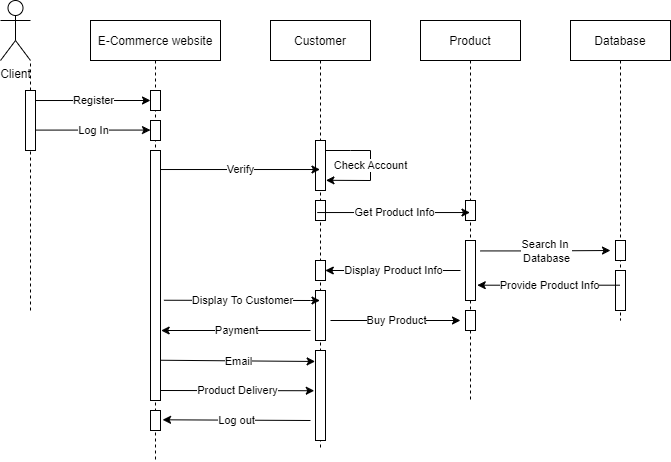

The diagram above was exported from draw.io. Its source (the exported page's mxGraphModel, read from the mxfile embedded in the PNG):
<mxGraphModel dx="618" dy="332" grid="1" gridSize="10" guides="1" tooltips="1" connect="1" arrows="1" fold="1" page="1" pageScale="1" pageWidth="850" pageHeight="1100" math="0" shadow="0">
  <root>
    <mxCell id="0" />
    <mxCell id="1" parent="0" />
    <mxCell id="3nuBFxr9cyL0pnOWT2aG-1" value="E-Commerce website" style="shape=umlLifeline;perimeter=lifelinePerimeter;container=1;collapsible=0;recursiveResize=0;rounded=0;shadow=0;strokeWidth=1;" parent="1" vertex="1">
      <mxGeometry x="120" y="80" width="130" height="440" as="geometry" />
    </mxCell>
    <mxCell id="VbbMZcrn7qR6DWVwkpUO-13" value="" style="points=[];perimeter=orthogonalPerimeter;rounded=0;shadow=0;strokeWidth=1;" vertex="1" parent="3nuBFxr9cyL0pnOWT2aG-1">
      <mxGeometry x="60" y="70" width="10" height="20" as="geometry" />
    </mxCell>
    <mxCell id="VbbMZcrn7qR6DWVwkpUO-14" value="" style="points=[];perimeter=orthogonalPerimeter;rounded=0;shadow=0;strokeWidth=1;" vertex="1" parent="3nuBFxr9cyL0pnOWT2aG-1">
      <mxGeometry x="60" y="100" width="10" height="20" as="geometry" />
    </mxCell>
    <mxCell id="VbbMZcrn7qR6DWVwkpUO-15" value="" style="points=[];perimeter=orthogonalPerimeter;rounded=0;shadow=0;strokeWidth=1;" vertex="1" parent="3nuBFxr9cyL0pnOWT2aG-1">
      <mxGeometry x="60" y="130" width="10" height="250" as="geometry" />
    </mxCell>
    <mxCell id="VbbMZcrn7qR6DWVwkpUO-18" value="" style="points=[];perimeter=orthogonalPerimeter;rounded=0;shadow=0;strokeWidth=1;" vertex="1" parent="3nuBFxr9cyL0pnOWT2aG-1">
      <mxGeometry x="60" y="390" width="10" height="20" as="geometry" />
    </mxCell>
    <mxCell id="VbbMZcrn7qR6DWVwkpUO-42" value="" style="endArrow=classic;html=1;rounded=0;exitX=1.426;exitY=0.062;exitDx=0;exitDy=0;exitPerimeter=0;" edge="1" parent="3nuBFxr9cyL0pnOWT2aG-1">
      <mxGeometry relative="1" as="geometry">
        <mxPoint x="-55.00000000000023" y="109.58999999999997" as="sourcePoint" />
        <mxPoint x="60" y="109.57" as="targetPoint" />
      </mxGeometry>
    </mxCell>
    <mxCell id="VbbMZcrn7qR6DWVwkpUO-43" value="Log In" style="edgeLabel;resizable=0;html=1;;align=center;verticalAlign=middle;" connectable="0" vertex="1" parent="VbbMZcrn7qR6DWVwkpUO-42">
      <mxGeometry relative="1" as="geometry" />
    </mxCell>
    <mxCell id="VbbMZcrn7qR6DWVwkpUO-51" value="" style="endArrow=classic;html=1;rounded=0;exitX=1.185;exitY=0.917;exitDx=0;exitDy=0;exitPerimeter=0;entryX=-0.125;entryY=0.447;entryDx=0;entryDy=0;entryPerimeter=0;" edge="1" parent="3nuBFxr9cyL0pnOWT2aG-1" target="VbbMZcrn7qR6DWVwkpUO-21">
      <mxGeometry relative="1" as="geometry">
        <mxPoint x="70.00000000000003" y="370" as="sourcePoint" />
        <mxPoint x="227.64999999999998" y="370" as="targetPoint" />
      </mxGeometry>
    </mxCell>
    <mxCell id="VbbMZcrn7qR6DWVwkpUO-52" value="Product Delivery" style="edgeLabel;resizable=0;html=1;;align=center;verticalAlign=middle;" connectable="0" vertex="1" parent="VbbMZcrn7qR6DWVwkpUO-51">
      <mxGeometry relative="1" as="geometry" />
    </mxCell>
    <mxCell id="3nuBFxr9cyL0pnOWT2aG-5" value="Customer" style="shape=umlLifeline;perimeter=lifelinePerimeter;container=1;collapsible=0;recursiveResize=0;rounded=0;shadow=0;strokeWidth=1;" parent="1" vertex="1">
      <mxGeometry x="300" y="80" width="100" height="430" as="geometry" />
    </mxCell>
    <mxCell id="3nuBFxr9cyL0pnOWT2aG-6" value="" style="points=[];perimeter=orthogonalPerimeter;rounded=0;shadow=0;strokeWidth=1;" parent="3nuBFxr9cyL0pnOWT2aG-5" vertex="1">
      <mxGeometry x="45" y="120" width="10" height="50" as="geometry" />
    </mxCell>
    <mxCell id="WDekBLNkls0qerSkB9iO-18" value="" style="points=[];perimeter=orthogonalPerimeter;rounded=0;shadow=0;strokeWidth=1;" parent="3nuBFxr9cyL0pnOWT2aG-5" vertex="1">
      <mxGeometry x="45" y="180" width="10" height="20" as="geometry" />
    </mxCell>
    <mxCell id="VbbMZcrn7qR6DWVwkpUO-19" value="" style="points=[];perimeter=orthogonalPerimeter;rounded=0;shadow=0;strokeWidth=1;" vertex="1" parent="3nuBFxr9cyL0pnOWT2aG-5">
      <mxGeometry x="45" y="240" width="10" height="20" as="geometry" />
    </mxCell>
    <mxCell id="VbbMZcrn7qR6DWVwkpUO-20" value="" style="points=[];perimeter=orthogonalPerimeter;rounded=0;shadow=0;strokeWidth=1;" vertex="1" parent="3nuBFxr9cyL0pnOWT2aG-5">
      <mxGeometry x="45" y="270" width="10" height="50" as="geometry" />
    </mxCell>
    <mxCell id="VbbMZcrn7qR6DWVwkpUO-21" value="" style="points=[];perimeter=orthogonalPerimeter;rounded=0;shadow=0;strokeWidth=1;" vertex="1" parent="3nuBFxr9cyL0pnOWT2aG-5">
      <mxGeometry x="45" y="330" width="10" height="90" as="geometry" />
    </mxCell>
    <mxCell id="VbbMZcrn7qR6DWVwkpUO-36" value="" style="endArrow=classic;html=1;rounded=0;entryX=1.045;entryY=0.796;entryDx=0;entryDy=0;entryPerimeter=0;exitX=0.999;exitY=0.2;exitDx=0;exitDy=0;exitPerimeter=0;" edge="1" parent="3nuBFxr9cyL0pnOWT2aG-5" source="3nuBFxr9cyL0pnOWT2aG-6" target="3nuBFxr9cyL0pnOWT2aG-6">
      <mxGeometry relative="1" as="geometry">
        <mxPoint x="55.00043478260875" y="140" as="sourcePoint" />
        <mxPoint x="165.37" y="140" as="targetPoint" />
        <Array as="points">
          <mxPoint x="80" y="130" />
          <mxPoint x="100" y="130" />
          <mxPoint x="100" y="160" />
        </Array>
      </mxGeometry>
    </mxCell>
    <mxCell id="VbbMZcrn7qR6DWVwkpUO-37" value="Check Account" style="edgeLabel;resizable=0;html=1;;align=center;verticalAlign=middle;" connectable="0" vertex="1" parent="VbbMZcrn7qR6DWVwkpUO-36">
      <mxGeometry relative="1" as="geometry" />
    </mxCell>
    <mxCell id="WDekBLNkls0qerSkB9iO-1" value="Product" style="shape=umlLifeline;perimeter=lifelinePerimeter;container=1;collapsible=0;recursiveResize=0;rounded=0;shadow=0;strokeWidth=1;" parent="1" vertex="1">
      <mxGeometry x="450" y="80" width="100" height="380" as="geometry" />
    </mxCell>
    <mxCell id="WDekBLNkls0qerSkB9iO-2" value="" style="points=[];perimeter=orthogonalPerimeter;rounded=0;shadow=0;strokeWidth=1;" parent="WDekBLNkls0qerSkB9iO-1" vertex="1">
      <mxGeometry x="45" y="180" width="10" height="20" as="geometry" />
    </mxCell>
    <mxCell id="WDekBLNkls0qerSkB9iO-21" value="" style="points=[];perimeter=orthogonalPerimeter;rounded=0;shadow=0;strokeWidth=1;" parent="WDekBLNkls0qerSkB9iO-1" vertex="1">
      <mxGeometry x="45" y="220" width="10" height="60" as="geometry" />
    </mxCell>
    <mxCell id="VbbMZcrn7qR6DWVwkpUO-16" value="" style="points=[];perimeter=orthogonalPerimeter;rounded=0;shadow=0;strokeWidth=1;" vertex="1" parent="WDekBLNkls0qerSkB9iO-1">
      <mxGeometry x="45" y="290" width="10" height="20" as="geometry" />
    </mxCell>
    <mxCell id="VbbMZcrn7qR6DWVwkpUO-22" value="" style="endArrow=classic;html=1;rounded=0;" edge="1" parent="WDekBLNkls0qerSkB9iO-1">
      <mxGeometry relative="1" as="geometry">
        <mxPoint x="60" y="230.43" as="sourcePoint" />
        <mxPoint x="190" y="230" as="targetPoint" />
        <Array as="points">
          <mxPoint x="120" y="230.43" />
        </Array>
      </mxGeometry>
    </mxCell>
    <mxCell id="VbbMZcrn7qR6DWVwkpUO-23" value="Search In&amp;nbsp;&lt;div&gt;Database&lt;/div&gt;" style="edgeLabel;resizable=0;html=1;;align=center;verticalAlign=middle;" connectable="0" vertex="1" parent="VbbMZcrn7qR6DWVwkpUO-22">
      <mxGeometry relative="1" as="geometry" />
    </mxCell>
    <mxCell id="VbbMZcrn7qR6DWVwkpUO-28" value="" style="endArrow=classic;html=1;rounded=0;" edge="1" parent="WDekBLNkls0qerSkB9iO-1">
      <mxGeometry relative="1" as="geometry">
        <mxPoint x="-90" y="300" as="sourcePoint" />
        <mxPoint x="40" y="300" as="targetPoint" />
      </mxGeometry>
    </mxCell>
    <mxCell id="VbbMZcrn7qR6DWVwkpUO-29" value="Buy Product" style="edgeLabel;resizable=0;html=1;;align=center;verticalAlign=middle;" connectable="0" vertex="1" parent="VbbMZcrn7qR6DWVwkpUO-28">
      <mxGeometry relative="1" as="geometry" />
    </mxCell>
    <mxCell id="WDekBLNkls0qerSkB9iO-3" value="Client" style="shape=umlActor;verticalLabelPosition=bottom;verticalAlign=top;html=1;outlineConnect=0;" parent="1" vertex="1">
      <mxGeometry x="30" y="60" width="30" height="60" as="geometry" />
    </mxCell>
    <mxCell id="WDekBLNkls0qerSkB9iO-4" value="" style="endArrow=none;dashed=1;html=1;rounded=0;entryX=1;entryY=1;entryDx=0;entryDy=0;entryPerimeter=0;" parent="1" target="WDekBLNkls0qerSkB9iO-3" edge="1" source="VbbMZcrn7qR6DWVwkpUO-11">
      <mxGeometry width="50" height="50" relative="1" as="geometry">
        <mxPoint x="60" y="370" as="sourcePoint" />
        <mxPoint x="60" y="260" as="targetPoint" />
        <Array as="points" />
      </mxGeometry>
    </mxCell>
    <mxCell id="VbbMZcrn7qR6DWVwkpUO-1" value="Database" style="shape=umlLifeline;perimeter=lifelinePerimeter;container=1;collapsible=0;recursiveResize=0;rounded=0;shadow=0;strokeWidth=1;" vertex="1" parent="1">
      <mxGeometry x="600" y="80" width="100" height="300" as="geometry" />
    </mxCell>
    <mxCell id="VbbMZcrn7qR6DWVwkpUO-2" value="" style="points=[];perimeter=orthogonalPerimeter;rounded=0;shadow=0;strokeWidth=1;" vertex="1" parent="VbbMZcrn7qR6DWVwkpUO-1">
      <mxGeometry x="45" y="220" width="10" height="20" as="geometry" />
    </mxCell>
    <mxCell id="VbbMZcrn7qR6DWVwkpUO-4" value="" style="points=[];perimeter=orthogonalPerimeter;rounded=0;shadow=0;strokeWidth=1;" vertex="1" parent="VbbMZcrn7qR6DWVwkpUO-1">
      <mxGeometry x="45" y="250" width="10" height="40" as="geometry" />
    </mxCell>
    <mxCell id="VbbMZcrn7qR6DWVwkpUO-12" value="" style="endArrow=none;dashed=1;html=1;rounded=0;entryX=1;entryY=1;entryDx=0;entryDy=0;entryPerimeter=0;" edge="1" parent="1" target="VbbMZcrn7qR6DWVwkpUO-11">
      <mxGeometry width="50" height="50" relative="1" as="geometry">
        <mxPoint x="60" y="370" as="sourcePoint" />
        <mxPoint x="60" y="120" as="targetPoint" />
        <Array as="points">
          <mxPoint x="60" y="170" />
        </Array>
      </mxGeometry>
    </mxCell>
    <mxCell id="VbbMZcrn7qR6DWVwkpUO-11" value="" style="points=[];perimeter=orthogonalPerimeter;rounded=0;shadow=0;strokeWidth=1;" vertex="1" parent="1">
      <mxGeometry x="55" y="150" width="10" height="60" as="geometry" />
    </mxCell>
    <mxCell id="VbbMZcrn7qR6DWVwkpUO-24" value="" style="endArrow=classic;html=1;rounded=0;entryX=1.174;entryY=0.745;entryDx=0;entryDy=0;entryPerimeter=0;" edge="1" parent="1" source="VbbMZcrn7qR6DWVwkpUO-1" target="WDekBLNkls0qerSkB9iO-21">
      <mxGeometry relative="1" as="geometry">
        <mxPoint x="360" y="310" as="sourcePoint" />
        <mxPoint x="460" y="310" as="targetPoint" />
      </mxGeometry>
    </mxCell>
    <mxCell id="VbbMZcrn7qR6DWVwkpUO-25" value="Provide Product Info" style="edgeLabel;resizable=0;html=1;;align=center;verticalAlign=middle;" connectable="0" vertex="1" parent="VbbMZcrn7qR6DWVwkpUO-24">
      <mxGeometry relative="1" as="geometry" />
    </mxCell>
    <mxCell id="VbbMZcrn7qR6DWVwkpUO-30" value="" style="endArrow=classic;html=1;rounded=0;entryX=0.978;entryY=0.498;entryDx=0;entryDy=0;entryPerimeter=0;" edge="1" parent="1" target="VbbMZcrn7qR6DWVwkpUO-19">
      <mxGeometry relative="1" as="geometry">
        <mxPoint x="490" y="330" as="sourcePoint" />
        <mxPoint x="460" y="310" as="targetPoint" />
        <Array as="points">
          <mxPoint x="360" y="330" />
        </Array>
      </mxGeometry>
    </mxCell>
    <mxCell id="VbbMZcrn7qR6DWVwkpUO-31" value="Display Product Info" style="edgeLabel;resizable=0;html=1;;align=center;verticalAlign=middle;" connectable="0" vertex="1" parent="VbbMZcrn7qR6DWVwkpUO-30">
      <mxGeometry relative="1" as="geometry" />
    </mxCell>
    <mxCell id="VbbMZcrn7qR6DWVwkpUO-33" value="" style="endArrow=classic;html=1;rounded=0;exitX=0.174;exitY=0.602;exitDx=0;exitDy=0;exitPerimeter=0;" edge="1" parent="1" source="WDekBLNkls0qerSkB9iO-18" target="WDekBLNkls0qerSkB9iO-1">
      <mxGeometry relative="1" as="geometry">
        <mxPoint x="360" y="310" as="sourcePoint" />
        <mxPoint x="460" y="310" as="targetPoint" />
      </mxGeometry>
    </mxCell>
    <mxCell id="VbbMZcrn7qR6DWVwkpUO-34" value="Get Product Info" style="edgeLabel;resizable=0;html=1;;align=center;verticalAlign=middle;" connectable="0" vertex="1" parent="VbbMZcrn7qR6DWVwkpUO-33">
      <mxGeometry relative="1" as="geometry" />
    </mxCell>
    <mxCell id="VbbMZcrn7qR6DWVwkpUO-38" value="" style="endArrow=classic;html=1;rounded=0;exitX=1.426;exitY=0.062;exitDx=0;exitDy=0;exitPerimeter=0;" edge="1" parent="1" target="3nuBFxr9cyL0pnOWT2aG-5">
      <mxGeometry relative="1" as="geometry">
        <mxPoint x="189.99999999999977" y="229.01999999999998" as="sourcePoint" />
        <mxPoint x="341.8499999999999" y="230.98000000000002" as="targetPoint" />
      </mxGeometry>
    </mxCell>
    <mxCell id="VbbMZcrn7qR6DWVwkpUO-39" value="Verify" style="edgeLabel;resizable=0;html=1;;align=center;verticalAlign=middle;" connectable="0" vertex="1" parent="VbbMZcrn7qR6DWVwkpUO-38">
      <mxGeometry relative="1" as="geometry" />
    </mxCell>
    <mxCell id="VbbMZcrn7qR6DWVwkpUO-40" value="" style="endArrow=classic;html=1;rounded=0;exitX=1.426;exitY=0.062;exitDx=0;exitDy=0;exitPerimeter=0;" edge="1" parent="1">
      <mxGeometry relative="1" as="geometry">
        <mxPoint x="64.99999999999977" y="160.01999999999998" as="sourcePoint" />
        <mxPoint x="180" y="160" as="targetPoint" />
      </mxGeometry>
    </mxCell>
    <mxCell id="VbbMZcrn7qR6DWVwkpUO-41" value="Register" style="edgeLabel;resizable=0;html=1;;align=center;verticalAlign=middle;" connectable="0" vertex="1" parent="VbbMZcrn7qR6DWVwkpUO-40">
      <mxGeometry relative="1" as="geometry" />
    </mxCell>
    <mxCell id="VbbMZcrn7qR6DWVwkpUO-45" value="" style="endArrow=classic;html=1;rounded=0;exitX=1.342;exitY=0.599;exitDx=0;exitDy=0;exitPerimeter=0;" edge="1" parent="1" source="VbbMZcrn7qR6DWVwkpUO-15" target="3nuBFxr9cyL0pnOWT2aG-5">
      <mxGeometry relative="1" as="geometry">
        <mxPoint x="360" y="310" as="sourcePoint" />
        <mxPoint x="460" y="310" as="targetPoint" />
        <Array as="points">
          <mxPoint x="340" y="360" />
        </Array>
      </mxGeometry>
    </mxCell>
    <mxCell id="VbbMZcrn7qR6DWVwkpUO-46" value="Display To Customer" style="edgeLabel;resizable=0;html=1;;align=center;verticalAlign=middle;" connectable="0" vertex="1" parent="VbbMZcrn7qR6DWVwkpUO-45">
      <mxGeometry relative="1" as="geometry" />
    </mxCell>
    <mxCell id="VbbMZcrn7qR6DWVwkpUO-47" value="" style="endArrow=classic;html=1;rounded=0;entryX=1.066;entryY=0.948;entryDx=0;entryDy=0;entryPerimeter=0;" edge="1" parent="1">
      <mxGeometry relative="1" as="geometry">
        <mxPoint x="340" y="390" as="sourcePoint" />
        <mxPoint x="190.66000000000008" y="390.0000000000001" as="targetPoint" />
      </mxGeometry>
    </mxCell>
    <mxCell id="VbbMZcrn7qR6DWVwkpUO-48" value="Payment" style="edgeLabel;resizable=0;html=1;;align=center;verticalAlign=middle;" connectable="0" vertex="1" parent="VbbMZcrn7qR6DWVwkpUO-47">
      <mxGeometry relative="1" as="geometry" />
    </mxCell>
    <mxCell id="VbbMZcrn7qR6DWVwkpUO-49" value="" style="endArrow=classic;html=1;rounded=0;exitX=1.046;exitY=0.839;exitDx=0;exitDy=0;exitPerimeter=0;entryX=-0.036;entryY=0.122;entryDx=0;entryDy=0;entryPerimeter=0;" edge="1" parent="1" source="VbbMZcrn7qR6DWVwkpUO-15" target="VbbMZcrn7qR6DWVwkpUO-21">
      <mxGeometry relative="1" as="geometry">
        <mxPoint x="280" y="410" as="sourcePoint" />
        <mxPoint x="380" y="410" as="targetPoint" />
      </mxGeometry>
    </mxCell>
    <mxCell id="VbbMZcrn7qR6DWVwkpUO-50" value="Email" style="edgeLabel;resizable=0;html=1;;align=center;verticalAlign=middle;" connectable="0" vertex="1" parent="VbbMZcrn7qR6DWVwkpUO-49">
      <mxGeometry relative="1" as="geometry" />
    </mxCell>
    <mxCell id="VbbMZcrn7qR6DWVwkpUO-53" value="" style="endArrow=classic;html=1;rounded=0;entryX=1.206;entryY=0.465;entryDx=0;entryDy=0;entryPerimeter=0;" edge="1" parent="1" target="VbbMZcrn7qR6DWVwkpUO-18">
      <mxGeometry relative="1" as="geometry">
        <mxPoint x="340" y="480" as="sourcePoint" />
        <mxPoint x="380" y="430" as="targetPoint" />
        <Array as="points" />
      </mxGeometry>
    </mxCell>
    <mxCell id="VbbMZcrn7qR6DWVwkpUO-54" value="Log out" style="edgeLabel;resizable=0;html=1;;align=center;verticalAlign=middle;" connectable="0" vertex="1" parent="VbbMZcrn7qR6DWVwkpUO-53">
      <mxGeometry relative="1" as="geometry" />
    </mxCell>
  </root>
</mxGraphModel>